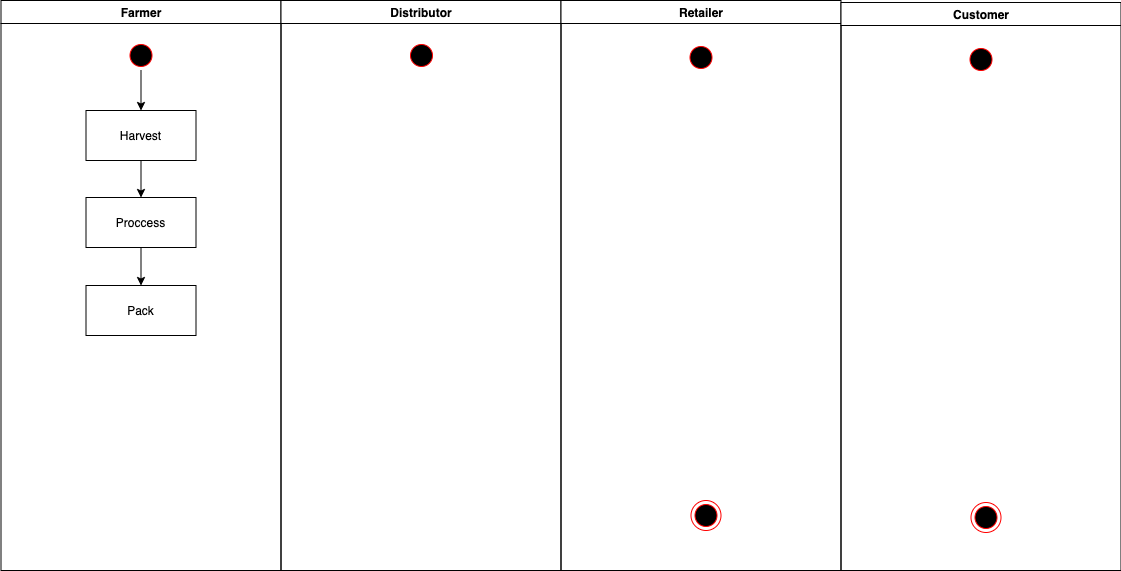

The diagram above was exported from draw.io. Its source (the exported page's mxGraphModel, read from the mxfile embedded in the PNG):
<mxGraphModel dx="95" dy="73" grid="1" gridSize="10" guides="1" tooltips="1" connect="1" arrows="1" fold="1" page="1" pageScale="1" pageWidth="1169" pageHeight="826" background="#ffffff" math="0" shadow="0">
  <root>
    <mxCell id="0" />
    <mxCell id="1" parent="0" />
    <mxCell id="2" value="Farmer" style="swimlane;whiteSpace=wrap" parent="1" vertex="1">
      <mxGeometry x="164.5" y="128" width="280" height="570" as="geometry" />
    </mxCell>
    <mxCell id="QEqQNBSCYLhCwnNlUHBF-51" style="edgeStyle=orthogonalEdgeStyle;rounded=0;orthogonalLoop=1;jettySize=auto;html=1;exitX=0.5;exitY=1;exitDx=0;exitDy=0;entryX=0.5;entryY=0;entryDx=0;entryDy=0;" edge="1" parent="2" source="5" target="7">
      <mxGeometry relative="1" as="geometry" />
    </mxCell>
    <mxCell id="5" value="" style="ellipse;shape=startState;fillColor=#000000;strokeColor=#ff0000;" parent="2" vertex="1">
      <mxGeometry x="125" y="40" width="30" height="30" as="geometry" />
    </mxCell>
    <mxCell id="QEqQNBSCYLhCwnNlUHBF-52" style="edgeStyle=orthogonalEdgeStyle;rounded=0;orthogonalLoop=1;jettySize=auto;html=1;exitX=0.5;exitY=1;exitDx=0;exitDy=0;entryX=0.5;entryY=0;entryDx=0;entryDy=0;" edge="1" parent="2" source="7" target="QEqQNBSCYLhCwnNlUHBF-49">
      <mxGeometry relative="1" as="geometry" />
    </mxCell>
    <mxCell id="7" value="Harvest" style="" parent="2" vertex="1">
      <mxGeometry x="85" y="110" width="110" height="50" as="geometry" />
    </mxCell>
    <mxCell id="QEqQNBSCYLhCwnNlUHBF-53" style="edgeStyle=orthogonalEdgeStyle;rounded=0;orthogonalLoop=1;jettySize=auto;html=1;exitX=0.5;exitY=1;exitDx=0;exitDy=0;entryX=0.5;entryY=0;entryDx=0;entryDy=0;" edge="1" parent="2" source="QEqQNBSCYLhCwnNlUHBF-49" target="QEqQNBSCYLhCwnNlUHBF-50">
      <mxGeometry relative="1" as="geometry" />
    </mxCell>
    <mxCell id="QEqQNBSCYLhCwnNlUHBF-49" value="Proccess" style="" vertex="1" parent="2">
      <mxGeometry x="85" y="197" width="110" height="50" as="geometry" />
    </mxCell>
    <mxCell id="QEqQNBSCYLhCwnNlUHBF-50" value="Pack" style="" vertex="1" parent="2">
      <mxGeometry x="85" y="285" width="110" height="50" as="geometry" />
    </mxCell>
    <mxCell id="3" value="Distributor" style="swimlane;whiteSpace=wrap" parent="1" vertex="1">
      <mxGeometry x="444.5" y="128" width="280" height="570" as="geometry" />
    </mxCell>
    <mxCell id="13" value="" style="ellipse;shape=startState;fillColor=#000000;strokeColor=#ff0000;" parent="3" vertex="1">
      <mxGeometry x="125.5" y="40" width="30" height="30" as="geometry" />
    </mxCell>
    <mxCell id="4" value="Retailer" style="swimlane;whiteSpace=wrap" parent="1" vertex="1">
      <mxGeometry x="724.5" y="128" width="280" height="570" as="geometry" />
    </mxCell>
    <mxCell id="38" value="" style="ellipse;shape=endState;fillColor=#000000;strokeColor=#ff0000" parent="4" vertex="1">
      <mxGeometry x="130" y="500" width="30" height="30" as="geometry" />
    </mxCell>
    <mxCell id="QEqQNBSCYLhCwnNlUHBF-47" value="" style="ellipse;shape=startState;fillColor=#000000;strokeColor=#ff0000;" vertex="1" parent="4">
      <mxGeometry x="125" y="42" width="30" height="30" as="geometry" />
    </mxCell>
    <mxCell id="QEqQNBSCYLhCwnNlUHBF-41" value="Customer" style="swimlane;whiteSpace=wrap" vertex="1" parent="1">
      <mxGeometry x="1004.5" y="130" width="280" height="568" as="geometry" />
    </mxCell>
    <mxCell id="QEqQNBSCYLhCwnNlUHBF-45" value="" style="ellipse;shape=endState;fillColor=#000000;strokeColor=#ff0000" vertex="1" parent="QEqQNBSCYLhCwnNlUHBF-41">
      <mxGeometry x="130" y="500" width="30" height="30" as="geometry" />
    </mxCell>
    <mxCell id="QEqQNBSCYLhCwnNlUHBF-48" value="" style="ellipse;shape=startState;fillColor=#000000;strokeColor=#ff0000;" vertex="1" parent="QEqQNBSCYLhCwnNlUHBF-41">
      <mxGeometry x="125" y="42" width="30" height="30" as="geometry" />
    </mxCell>
  </root>
</mxGraphModel>